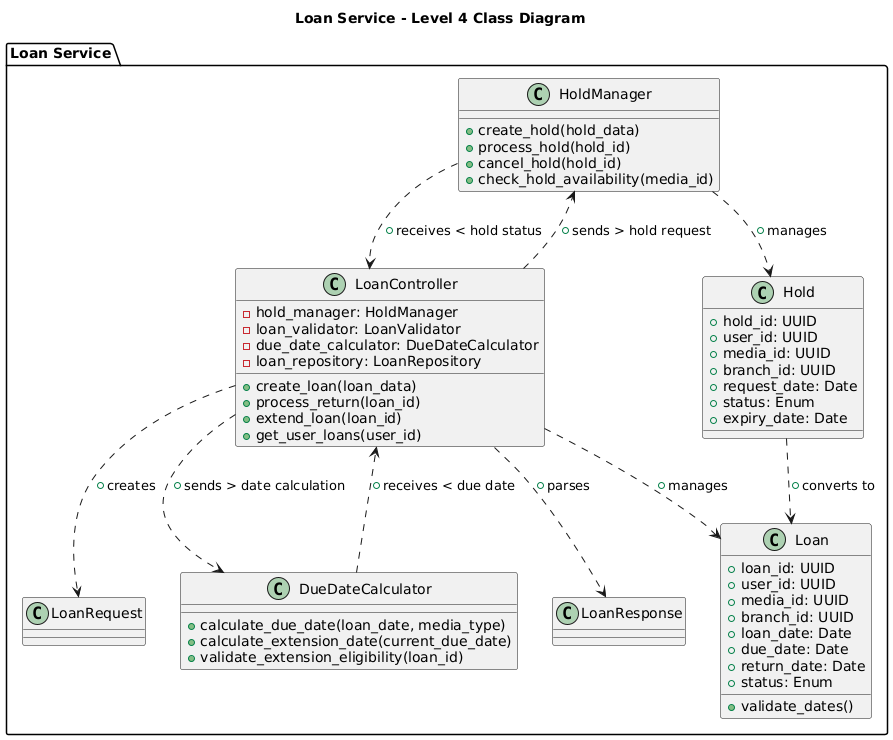

The diagram above was rendered by PlantUML. Its source (embedded in the PNG):
@startuml
title Loan Service - Level 4 Class Diagram

package "Loan Service" {
    class Loan {
        + loan_id: UUID
        + user_id: UUID
        + media_id: UUID
        + branch_id: UUID
        + loan_date: Date
        + due_date: Date
        + return_date: Date
        + status: Enum
        + validate_dates()
    }

    class Hold {
        + hold_id: UUID
        + user_id: UUID
        + media_id: UUID
        + branch_id: UUID
        + request_date: Date
        + status: Enum
        + expiry_date: Date
    }

    class LoanController {
        - hold_manager: HoldManager
        - loan_validator: LoanValidator
        - due_date_calculator: DueDateCalculator
        - loan_repository: LoanRepository
        + create_loan(loan_data)
        + process_return(loan_id)
        + extend_loan(loan_id)
        + get_user_loans(user_id)
    }

    class HoldManager {
        + create_hold(hold_data)
        + process_hold(hold_id)
        + cancel_hold(hold_id)
        + check_hold_availability(media_id)
    }

    class DueDateCalculator {
        + calculate_due_date(loan_date, media_type)
        + calculate_extension_date(current_due_date)
        + validate_extension_eligibility(loan_id)
    }

    class LoanRequest {
    }

    class LoanResponse {
    }
}

' Relationships with stereotypes
LoanController ..> LoanRequest : "+creates"
LoanController ..> LoanResponse : "+parses"
LoanController ..> HoldManager : "+sends > hold request"
HoldManager ..> LoanController : "+receives < hold status"
LoanController ..> DueDateCalculator : "+sends > date calculation"
DueDateCalculator ..> LoanController : "+receives < due date"
Hold ..> Loan : "+converts to"
LoanController ..> Loan : "+manages"
HoldManager ..> Hold : "+manages"
@enduml